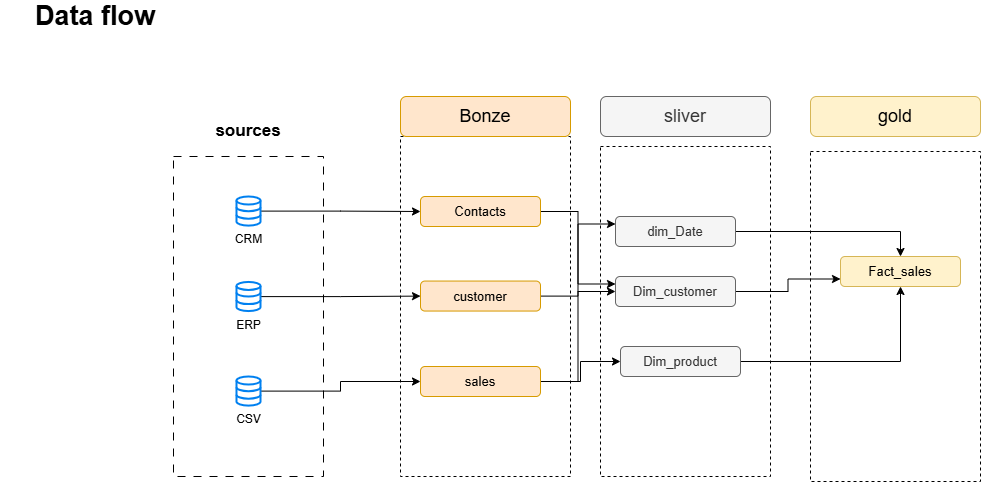

The diagram above was exported from draw.io. Its source (the exported page's mxGraphModel, read from the mxfile embedded in the PNG):
<mxGraphModel dx="1615" dy="565" grid="1" gridSize="10" guides="1" tooltips="1" connect="1" arrows="1" fold="1" page="1" pageScale="1" pageWidth="827" pageHeight="1169" math="0" shadow="0">
  <root>
    <mxCell id="0" />
    <mxCell id="1" parent="0" />
    <mxCell id="8Zv8sIqZdzb_Pips6kky-18" style="edgeStyle=orthogonalEdgeStyle;rounded=0;orthogonalLoop=1;jettySize=auto;html=1;" parent="1" source="8Zv8sIqZdzb_Pips6kky-1" target="8Zv8sIqZdzb_Pips6kky-10" edge="1">
      <mxGeometry relative="1" as="geometry" />
    </mxCell>
    <mxCell id="8Zv8sIqZdzb_Pips6kky-1" value="CRM" style="html=1;verticalLabelPosition=bottom;align=center;labelBackgroundColor=#ffffff;verticalAlign=top;strokeWidth=2;strokeColor=#0080F0;shadow=0;dashed=0;shape=mxgraph.ios7.icons.data;" parent="1" vertex="1">
      <mxGeometry x="186" y="200" width="24" height="29.099999999999998" as="geometry" />
    </mxCell>
    <mxCell id="8Zv8sIqZdzb_Pips6kky-2" value="Data flow" style="text;html=1;align=center;verticalAlign=middle;whiteSpace=wrap;rounded=0;fontStyle=1;fontSize=27;" parent="1" vertex="1">
      <mxGeometry x="-50" y="10" width="190" height="20" as="geometry" />
    </mxCell>
    <mxCell id="8Zv8sIqZdzb_Pips6kky-3" value="" style="rounded=0;whiteSpace=wrap;html=1;dashed=1;dashPattern=8 8;fillColor=none;" parent="1" vertex="1">
      <mxGeometry x="123" y="160" width="150" height="320" as="geometry" />
    </mxCell>
    <mxCell id="8Zv8sIqZdzb_Pips6kky-4" value="&lt;b&gt;&lt;font style=&quot;font-size: 17px;&quot;&gt;sources&lt;/font&gt;&lt;/b&gt;" style="text;html=1;align=center;verticalAlign=middle;whiteSpace=wrap;rounded=0;dashed=1;" parent="1" vertex="1">
      <mxGeometry x="168" y="120" width="60" height="30" as="geometry" />
    </mxCell>
    <mxCell id="8Zv8sIqZdzb_Pips6kky-17" style="edgeStyle=orthogonalEdgeStyle;rounded=0;orthogonalLoop=1;jettySize=auto;html=1;" parent="1" source="8Zv8sIqZdzb_Pips6kky-6" target="8Zv8sIqZdzb_Pips6kky-12" edge="1">
      <mxGeometry relative="1" as="geometry" />
    </mxCell>
    <mxCell id="8Zv8sIqZdzb_Pips6kky-6" value="ERP" style="html=1;verticalLabelPosition=bottom;align=center;labelBackgroundColor=#ffffff;verticalAlign=top;strokeWidth=2;strokeColor=#0080F0;shadow=0;dashed=0;shape=mxgraph.ios7.icons.data;" parent="1" vertex="1">
      <mxGeometry x="186" y="285.45" width="24" height="29.099999999999998" as="geometry" />
    </mxCell>
    <mxCell id="8Zv8sIqZdzb_Pips6kky-16" style="edgeStyle=orthogonalEdgeStyle;rounded=0;orthogonalLoop=1;jettySize=auto;html=1;" parent="1" source="8Zv8sIqZdzb_Pips6kky-7" target="8Zv8sIqZdzb_Pips6kky-15" edge="1">
      <mxGeometry relative="1" as="geometry" />
    </mxCell>
    <mxCell id="8Zv8sIqZdzb_Pips6kky-7" value="CSV&lt;div&gt;&lt;br&gt;&lt;/div&gt;" style="html=1;verticalLabelPosition=bottom;align=center;labelBackgroundColor=#ffffff;verticalAlign=top;strokeWidth=2;strokeColor=#0080F0;shadow=0;dashed=0;shape=mxgraph.ios7.icons.data;" parent="1" vertex="1">
      <mxGeometry x="186" y="380" width="24" height="29.099999999999998" as="geometry" />
    </mxCell>
    <mxCell id="8Zv8sIqZdzb_Pips6kky-8" value="" style="rounded=0;whiteSpace=wrap;html=1;fillColor=none;dashed=1;" parent="1" vertex="1">
      <mxGeometry x="350" y="140" width="170" height="340" as="geometry" />
    </mxCell>
    <mxCell id="8Zv8sIqZdzb_Pips6kky-9" value="&lt;font style=&quot;font-size: 18px;&quot;&gt;Bonze&lt;/font&gt;" style="rounded=1;whiteSpace=wrap;html=1;fillColor=#ffe6cc;strokeColor=#d79b00;" parent="1" vertex="1">
      <mxGeometry x="350" y="100" width="170" height="40" as="geometry" />
    </mxCell>
    <mxCell id="y_d74GLLEAZMhw-HQj3b-12" style="edgeStyle=orthogonalEdgeStyle;rounded=0;orthogonalLoop=1;jettySize=auto;html=1;entryX=0;entryY=0.25;entryDx=0;entryDy=0;" parent="1" source="8Zv8sIqZdzb_Pips6kky-10" target="y_d74GLLEAZMhw-HQj3b-3" edge="1">
      <mxGeometry relative="1" as="geometry" />
    </mxCell>
    <mxCell id="8Zv8sIqZdzb_Pips6kky-10" value="&lt;font style=&quot;font-size: 13px;&quot;&gt;Contacts&lt;/font&gt;" style="rounded=1;whiteSpace=wrap;html=1;fillColor=#ffe6cc;strokeColor=#d79b00;" parent="1" vertex="1">
      <mxGeometry x="370" y="200" width="120" height="30" as="geometry" />
    </mxCell>
    <mxCell id="y_d74GLLEAZMhw-HQj3b-6" style="edgeStyle=orthogonalEdgeStyle;rounded=0;orthogonalLoop=1;jettySize=auto;html=1;entryX=0;entryY=0.5;entryDx=0;entryDy=0;" parent="1" source="8Zv8sIqZdzb_Pips6kky-12" target="y_d74GLLEAZMhw-HQj3b-3" edge="1">
      <mxGeometry relative="1" as="geometry" />
    </mxCell>
    <mxCell id="8Zv8sIqZdzb_Pips6kky-12" value="&lt;font style=&quot;font-size: 13px;&quot;&gt;customer&lt;/font&gt;" style="rounded=1;whiteSpace=wrap;html=1;fillColor=#ffe6cc;strokeColor=#d79b00;" parent="1" vertex="1">
      <mxGeometry x="370" y="284.55" width="120" height="30" as="geometry" />
    </mxCell>
    <mxCell id="y_d74GLLEAZMhw-HQj3b-7" style="edgeStyle=orthogonalEdgeStyle;rounded=0;orthogonalLoop=1;jettySize=auto;html=1;" parent="1" source="8Zv8sIqZdzb_Pips6kky-15" target="y_d74GLLEAZMhw-HQj3b-5" edge="1">
      <mxGeometry relative="1" as="geometry" />
    </mxCell>
    <mxCell id="y_d74GLLEAZMhw-HQj3b-8" style="edgeStyle=orthogonalEdgeStyle;rounded=0;orthogonalLoop=1;jettySize=auto;html=1;entryX=0;entryY=0.25;entryDx=0;entryDy=0;" parent="1" source="8Zv8sIqZdzb_Pips6kky-15" target="y_d74GLLEAZMhw-HQj3b-4" edge="1">
      <mxGeometry relative="1" as="geometry" />
    </mxCell>
    <mxCell id="8Zv8sIqZdzb_Pips6kky-15" value="&lt;font style=&quot;font-size: 13px;&quot;&gt;sales&lt;/font&gt;" style="rounded=1;whiteSpace=wrap;html=1;fillColor=#ffe6cc;strokeColor=#d79b00;" parent="1" vertex="1">
      <mxGeometry x="370" y="370" width="120" height="30" as="geometry" />
    </mxCell>
    <mxCell id="y_d74GLLEAZMhw-HQj3b-1" value="" style="rounded=0;whiteSpace=wrap;html=1;fillColor=none;dashed=1;" parent="1" vertex="1">
      <mxGeometry x="550" y="150" width="170" height="330" as="geometry" />
    </mxCell>
    <mxCell id="y_d74GLLEAZMhw-HQj3b-2" value="&lt;font style=&quot;font-size: 18px;&quot;&gt;sliver&lt;/font&gt;" style="rounded=1;whiteSpace=wrap;html=1;fillColor=#f5f5f5;strokeColor=#666666;fontColor=#333333;" parent="1" vertex="1">
      <mxGeometry x="550" y="100" width="170" height="40" as="geometry" />
    </mxCell>
    <mxCell id="y_d74GLLEAZMhw-HQj3b-14" style="edgeStyle=orthogonalEdgeStyle;rounded=0;orthogonalLoop=1;jettySize=auto;html=1;entryX=0;entryY=0.75;entryDx=0;entryDy=0;" parent="1" source="y_d74GLLEAZMhw-HQj3b-3" target="y_d74GLLEAZMhw-HQj3b-11" edge="1">
      <mxGeometry relative="1" as="geometry" />
    </mxCell>
    <mxCell id="y_d74GLLEAZMhw-HQj3b-3" value="&lt;font style=&quot;font-size: 13px;&quot;&gt;Dim_customer&lt;/font&gt;" style="rounded=1;whiteSpace=wrap;html=1;fillColor=#f5f5f5;strokeColor=#666666;fontColor=#333333;" parent="1" vertex="1">
      <mxGeometry x="565" y="280" width="120" height="30" as="geometry" />
    </mxCell>
    <mxCell id="y_d74GLLEAZMhw-HQj3b-13" style="edgeStyle=orthogonalEdgeStyle;rounded=0;orthogonalLoop=1;jettySize=auto;html=1;" parent="1" source="y_d74GLLEAZMhw-HQj3b-4" target="y_d74GLLEAZMhw-HQj3b-11" edge="1">
      <mxGeometry relative="1" as="geometry" />
    </mxCell>
    <mxCell id="y_d74GLLEAZMhw-HQj3b-4" value="&lt;font style=&quot;font-size: 13px;&quot;&gt;dim_Date&lt;/font&gt;" style="rounded=1;whiteSpace=wrap;html=1;fillColor=#f5f5f5;strokeColor=#666666;fontColor=#333333;" parent="1" vertex="1">
      <mxGeometry x="565" y="220" width="120" height="30" as="geometry" />
    </mxCell>
    <mxCell id="y_d74GLLEAZMhw-HQj3b-15" style="edgeStyle=orthogonalEdgeStyle;rounded=0;orthogonalLoop=1;jettySize=auto;html=1;" parent="1" source="y_d74GLLEAZMhw-HQj3b-5" target="y_d74GLLEAZMhw-HQj3b-11" edge="1">
      <mxGeometry relative="1" as="geometry" />
    </mxCell>
    <mxCell id="y_d74GLLEAZMhw-HQj3b-5" value="&lt;font style=&quot;font-size: 13px;&quot;&gt;Dim_product&lt;/font&gt;" style="rounded=1;whiteSpace=wrap;html=1;fillColor=#f5f5f5;strokeColor=#666666;fontColor=#333333;" parent="1" vertex="1">
      <mxGeometry x="570" y="350" width="120" height="30" as="geometry" />
    </mxCell>
    <mxCell id="y_d74GLLEAZMhw-HQj3b-9" value="" style="rounded=0;whiteSpace=wrap;html=1;fillColor=none;dashed=1;" parent="1" vertex="1">
      <mxGeometry x="760" y="155" width="170" height="330" as="geometry" />
    </mxCell>
    <mxCell id="y_d74GLLEAZMhw-HQj3b-10" value="&lt;font style=&quot;font-size: 18px;&quot;&gt;gold&lt;/font&gt;" style="rounded=1;whiteSpace=wrap;html=1;fillColor=#fff2cc;strokeColor=#d6b656;" parent="1" vertex="1">
      <mxGeometry x="760" y="100" width="170" height="40" as="geometry" />
    </mxCell>
    <mxCell id="y_d74GLLEAZMhw-HQj3b-11" value="&lt;span style=&quot;font-size: 13px;&quot;&gt;Fact_sales&lt;/span&gt;" style="rounded=1;whiteSpace=wrap;html=1;fillColor=#fff2cc;strokeColor=#d6b656;" parent="1" vertex="1">
      <mxGeometry x="790" y="260" width="120" height="30" as="geometry" />
    </mxCell>
  </root>
</mxGraphModel>